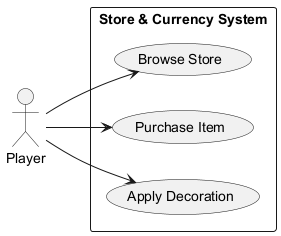

The diagram above was rendered by PlantUML. Its source (embedded in the PNG):
@startuml
left to right direction
actor "Player" as Player
rectangle "Store & Currency System" {
  usecase "Browse Store" as UC6_2A
  usecase "Purchase Item" as UC6_2B
  usecase "Apply Decoration" as UC6_2C
}
Player --> UC6_2A
Player --> UC6_2B
Player --> UC6_2C
@enduml